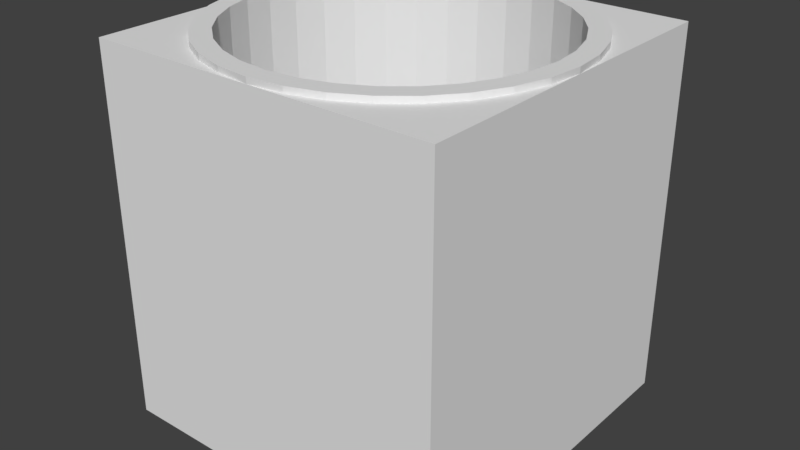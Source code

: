 # Source: Exit.blend  (saved by Blender 2.79.0; exported with 4.5.12 LTS)
import bpy
from mathutils import Matrix  # noqa: F401  (used for matrix-valued properties, if any)

bpy.ops.wm.read_factory_settings(use_empty=True)
scene = bpy.context.scene
scene.name = 'Scene'

# ---- collections
col_collection_1 = bpy.data.collections.new('Collection 1'); scene.collection.children.link(col_collection_1)

# ---- materials (node trees are filled in below, after node groups)
mat_floor = bpy.data.materials.new('Floor')
mat_floor.alpha_threshold = 0.0
mat_floor.use_transparent_shadow = False
mat_floor.roughness = 0.5
mat_pipe = bpy.data.materials.new('Pipe')
mat_pipe.alpha_threshold = 0.0
mat_pipe.use_transparent_shadow = False
mat_pipe.roughness = 0.5

# ---- material node trees

# ---- world
world_world = bpy.data.worlds.new('World'); scene.world = world_world
world_world.color = (0.05088, 0.05088, 0.05088)
world_world.use_sun_shadow = False
world_world.sun_shadow_jitter_overblur = 0.0
world_world.cycles.sampling_method = 'MANUAL'

# ---- meshes
me_plane = bpy.data.meshes.new('Plane')
me_plane.from_pydata([(-1.0, -1.0, 0.0), (1.0, -1.0, 0.0), (-1.0, 1.0, 0.0), (1.0, 1.0, 0.0), (-1.0, 0.828, 0.0), (-1.0, -0.9234, 0.0), (-0.3333, -1.0, 0.0), (0.3333, -1.0, 0.0), (1.0, -0.8829, 0.0), (1.0, 0.862, 0.0), (0.3333, 1.0, 0.0), (-0.3333, 1.0, 0.0), (-0.3333, -0.9107, 0.0), (-0.3333, 0.8992, 0.0), (0.3333, -0.9107, 0.0), (0.364, 0.8992, 0.0), (-0.932, -0.00576, 0.0), (0.9738, -0.00576, 0.0), (0.8193, -0.5241, 0.0), (0.8427, 0.483, 0.0), (-0.8207, 0.5453, 0.0), (-0.8194, -0.5172, 0.0), (-1.0, -1.0, -2.138), (1.0, -1.0, -2.138), (-1.0, 1.0, -2.138), (1.0, 1.0, -2.138), (-1.0, 0.828, -2.138), (-1.0, -0.9234, -2.138), (-0.3333, -1.0, -2.138), (0.3333, -1.0, -2.138), (1.0, -0.8829, -2.138), (1.0, 0.862, -2.138), (0.3333, 1.0, -2.138), (-0.3333, 1.0, -2.138)], [], [(15, 9, 3, 10), (4, 13, 11, 2), (13, 15, 10, 11), (0, 6, 12, 5), (5, 12, 21, 16, 20, 13, 4), (6, 7, 14, 12), (7, 1, 8, 14), (14, 8, 9, 15, 19, 17, 18), (2, 11, 33, 24), (10, 3, 25, 32), (0, 5, 27, 22), (7, 6, 28, 29), (4, 2, 24, 26), (11, 10, 32, 33), (1, 7, 29, 23), (8, 1, 23, 30), (5, 4, 26, 27), (3, 9, 31, 25), (9, 8, 30, 31), (6, 0, 22, 28), (27, 26, 24, 33, 32, 25, 31, 30, 23, 29, 28, 22)])
me_plane.materials.append(mat_floor)
me_plane.use_remesh_preserve_volume = False
me_plane.use_remesh_preserve_attributes = False
me_plane.use_mirror_vertex_groups = False
me_plane.update()
me_cylinder = bpy.data.meshes.new('Cylinder')
me_cylinder.from_pydata([(-4.243e-08, 0.8889, -2.869), (0.0, 1.0, 182.3), (0.1734, 0.8718, -2.869), (0.1951, 0.9808, 182.3), (0.3402, 0.8212, -2.869), (0.3827, 0.9239, 182.3), (0.4938, 0.7391, -2.869), (0.5556, 0.8315, 182.3), (0.6285, 0.6285, -2.869), (0.7071, 0.7071, 182.3), (0.7391, 0.4938, -2.869), (0.8315, 0.5556, 182.3), (0.8212, 0.3402, -2.869), (0.9239, 0.3827, 182.3), (0.8718, 0.1734, -2.869), (0.9808, 0.1951, 182.3), (0.8889, 5.844e-08, -2.869), (1.0, 7.55e-08, 182.3), (0.8718, -0.1734, -2.869), (0.9808, -0.1951, 182.3), (0.8212, -0.3402, -2.869), (0.9239, -0.3827, 182.3), (0.7391, -0.4938, -2.869), (0.8315, -0.5556, 182.3), (0.6285, -0.6285, -2.869), (0.7071, -0.7071, 182.3), (0.4938, -0.7391, -2.869), (0.5556, -0.8315, 182.3), (0.3402, -0.8212, -2.869), (0.3827, -0.9239, 182.3), (0.1734, -0.8718, -2.869), (0.1951, -0.9808, 182.3), (-2.917e-07, -0.8889, -2.869), (-3.258e-07, -1.0, 182.3), (-0.1734, -0.8718, -2.869), (-0.1951, -0.9808, 182.3), (-0.3402, -0.8212, -2.869), (-0.3827, -0.9239, 182.3), (-0.4938, -0.7391, -2.869), (-0.5556, -0.8315, 182.3), (-0.6285, -0.6285, -2.869), (-0.7071, -0.7071, 182.3), (-0.7391, -0.4938, -2.869), (-0.8315, -0.5556, 182.3), (-0.8212, -0.3402, -2.869), (-0.9239, -0.3827, 182.3), (-0.8718, -0.1734, -2.869), (-0.9808, -0.1951, 182.3), (-0.8889, 8.641e-07, -2.869), (-1.0, 9.656e-07, 182.3), (-0.8718, 0.1734, -2.869), (-0.9808, 0.1951, 182.3), (-0.8212, 0.3402, -2.869), (-0.9239, 0.3827, 182.3), (-0.7391, 0.4938, -2.869), (-0.8315, 0.5556, 182.3), (-0.6285, 0.6285, -2.869), (-0.7071, 0.7071, 182.3), (-0.4938, 0.7391, -2.869), (-0.5556, 0.8315, 182.3), (-0.3402, 0.8212, -2.869), (-0.3827, 0.9239, 182.3), (-0.1734, 0.8718, -2.869), (-0.1951, 0.9808, 182.3), (0.0, 1.0, -2.869), (0.1951, 0.9808, -2.869), (0.3827, 0.9239, -2.869), (0.5556, 0.8315, -2.869), (0.7071, 0.7071, -2.869), (0.8315, 0.5556, -2.869), (0.9239, 0.3827, -2.869), (0.9808, 0.1951, -2.869), (1.0, 7.55e-08, -2.869), (0.9808, -0.1951, -2.869), (0.9239, -0.3827, -2.869), (0.8315, -0.5556, -2.869), (0.7071, -0.7071, -2.869), (0.5556, -0.8315, -2.869), (0.3827, -0.9239, -2.869), (0.1951, -0.9808, -2.869), (-3.258e-07, -1.0, -2.869), (-0.1951, -0.9808, -2.869), (-0.3827, -0.9239, -2.869), (-0.5556, -0.8315, -2.869), (-0.7071, -0.7071, -2.869), (-0.8315, -0.5556, -2.869), (-0.9239, -0.3827, -2.869), (-0.9808, -0.1951, -2.869), (-1.0, 9.656e-07, -2.869), (-0.9808, 0.1951, -2.869), (-0.9239, 0.3827, -2.869), (-0.8315, 0.5556, -2.869), (-0.7071, 0.7071, -2.869), (-0.5556, 0.8315, -2.869), (-0.3827, 0.9239, -2.869), (-0.1951, 0.9808, -2.869), (-4.518e-08, 0.8889, 167.5), (0.1734, 0.8718, 167.5), (0.3402, 0.8212, 167.5), (0.4938, 0.7391, 167.5), (0.6285, 0.6285, 167.5), (0.7391, 0.4938, 167.5), (0.8212, 0.3402, 167.5), (0.8718, 0.1734, 167.5), (0.8889, 5.844e-08, 167.5), (0.8718, -0.1734, 167.5), (0.8212, -0.3402, 167.5), (0.7391, -0.4938, 167.5), (0.6285, -0.6285, 167.5), (0.4938, -0.7391, 167.5), (0.3402, -0.8212, 167.5), (0.1734, -0.8718, 167.5), (-2.945e-07, -0.8889, 167.5), (-0.1734, -0.8718, 167.5), (-0.3402, -0.8212, 167.5), (-0.4938, -0.7391, 167.5), (-0.6285, -0.6285, 167.5), (-0.7391, -0.4938, 167.5), (-0.8212, -0.3402, 167.5), (-0.8718, -0.1734, 167.5), (-0.8889, 8.641e-07, 167.5), (-0.8718, 0.1734, 167.5), (-0.8212, 0.3402, 167.5), (-0.7391, 0.4938, 167.5), (-0.6285, 0.6285, 167.5), (-0.4938, 0.7391, 167.5), (-0.3402, 0.8212, 167.5), (-0.1734, 0.8718, 167.5)], [], [(64, 1, 3, 65), (65, 3, 5, 66), (66, 5, 7, 67), (67, 7, 9, 68), (68, 9, 11, 69), (69, 11, 13, 70), (70, 13, 15, 71), (71, 15, 17, 72), (72, 17, 19, 73), (73, 19, 21, 74), (74, 21, 23, 75), (75, 23, 25, 76), (76, 25, 27, 77), (77, 27, 29, 78), (78, 29, 31, 79), (79, 31, 33, 80), (80, 33, 35, 81), (81, 35, 37, 82), (82, 37, 39, 83), (83, 39, 41, 84), (84, 41, 43, 85), (85, 43, 45, 86), (86, 45, 47, 87), (87, 47, 49, 88), (88, 49, 51, 89), (89, 51, 53, 90), (90, 53, 55, 91), (91, 55, 57, 92), (92, 57, 59, 93), (93, 59, 61, 94), (3, 1, 63, 61, 59, 57, 55, 53, 51, 49, 47, 45, 43, 41, 39, 37, 35, 33, 31, 29, 27, 25, 23, 21, 19, 17, 15, 13, 11, 9, 7, 5), (94, 61, 63, 95), (95, 63, 1, 64), (4, 6, 99, 98), (2, 0, 64, 65), (4, 2, 65, 66), (6, 4, 66, 67), (8, 6, 67, 68), (10, 8, 68, 69), (12, 10, 69, 70), (14, 12, 70, 71), (16, 14, 71, 72), (18, 16, 72, 73), (20, 18, 73, 74), (22, 20, 74, 75), (24, 22, 75, 76), (26, 24, 76, 77), (28, 26, 77, 78), (30, 28, 78, 79), (32, 30, 79, 80), (34, 32, 80, 81), (36, 34, 81, 82), (38, 36, 82, 83), (40, 38, 83, 84), (42, 40, 84, 85), (44, 42, 85, 86), (46, 44, 86, 87), (48, 46, 87, 88), (50, 48, 88, 89), (52, 50, 89, 90), (54, 52, 90, 91), (56, 54, 91, 92), (58, 56, 92, 93), (60, 58, 93, 94), (62, 60, 94, 95), (0, 62, 95, 64), (96, 97, 98, 99, 100, 101, 102, 103, 104, 105, 106, 107, 108, 109, 110, 111, 112, 113, 114, 115, 116, 117, 118, 119, 120, 121, 122, 123, 124, 125, 126, 127), (58, 60, 126, 125), (32, 34, 113, 112), (6, 8, 100, 99), (60, 62, 127, 126), (34, 36, 114, 113), (8, 10, 101, 100), (62, 0, 96, 127), (36, 38, 115, 114), (10, 12, 102, 101), (38, 40, 116, 115), (12, 14, 103, 102), (40, 42, 117, 116), (14, 16, 104, 103), (42, 44, 118, 117), (16, 18, 105, 104), (44, 46, 119, 118), (18, 20, 106, 105), (46, 48, 120, 119), (20, 22, 107, 106), (48, 50, 121, 120), (22, 24, 108, 107), (50, 52, 122, 121), (24, 26, 109, 108), (52, 54, 123, 122), (26, 28, 110, 109), (0, 2, 97, 96), (54, 56, 124, 123), (28, 30, 111, 110), (2, 4, 98, 97), (56, 58, 125, 124), (30, 32, 112, 111)])
me_cylinder.materials.append(mat_pipe)
me_cylinder.use_remesh_preserve_volume = False
me_cylinder.use_remesh_preserve_attributes = False
me_cylinder.use_mirror_vertex_groups = False
me_cylinder.update()

# ---- objects
ob_plane = bpy.data.objects.new('Plane', me_plane)
ob_cylinder = bpy.data.objects.new('Cylinder', me_cylinder)

# ---- transforms, parenting, visibility, modifiers, constraints
ob_plane.location = (0.0, 0.0, 0.0)
ob_plane.lineart.crease_threshold = 0.0
ob_cylinder.location = (0.0, 0.0, 0.0)
ob_cylinder.scale = (1.0, 1.0, -0.01164)
ob_cylinder.lineart.crease_threshold = 0.0

# ---- collection membership
col_collection_1.objects.link(ob_plane)
col_collection_1.objects.link(ob_cylinder)

# ---- scene / render settings (as saved in the file)
scene.frame_start = 1; scene.frame_end = 250; scene.frame_set(1)
scene.render.engine = 'BLENDER_EEVEE_NEXT'
scene.render.resolution_percentage = 50
scene.render.dither_intensity = 0.0
scene.cycles.use_denoising = False
scene.cycles.samples = 128
scene.cycles.sampling_pattern = 'TABULATED_SOBOL'
scene.cycles.use_adaptive_sampling = False
scene.cycles.use_light_tree = False
scene.cycles.blur_glossy = 0.0
scene.cycles.sample_clamp_indirect = 0.0
scene.view_settings.view_transform = 'Standard'
bpy.context.view_layer.update()

# ---- added for rendering (the .blend has no active camera and no usable light): camera, sun
cam_auto = bpy.data.cameras.new('AutoCamera')
cam_auto.lens = 50.0
cam_auto.sensor_width = 36.0
cam_auto.clip_end = 1000.0
ob_auto_camera = bpy.data.objects.new('AutoCamera', cam_auto)
scene.collection.objects.link(ob_auto_camera)
ob_auto_camera.location = (3.29907, -3.95888, 1.58704)
ob_auto_camera.rotation_euler = (1.09748, -7.21219e-08, 0.694738)
scene.camera = ob_auto_camera
light_auto_sun = bpy.data.lights.new('AutoSun', 'SUN')
light_auto_sun.energy = 3.0
light_auto_sun.angle = 0.0523599
ob_auto_sun = bpy.data.objects.new('AutoSun', light_auto_sun)
scene.collection.objects.link(ob_auto_sun)
ob_auto_sun.rotation_euler = (0.872665, 0.174533, 0.523599)
bpy.context.view_layer.update()
